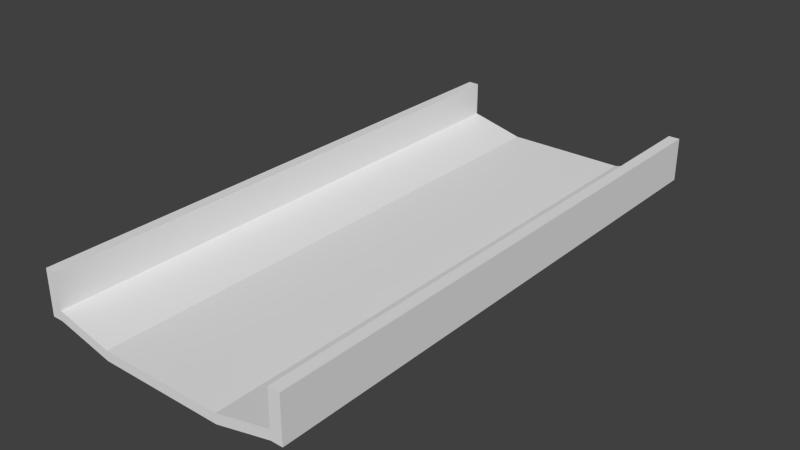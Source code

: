 # Source: Tracker.blend  (saved by Blender 2.73.0; exported with 4.5.12 LTS)
import bpy
from mathutils import Matrix  # noqa: F401  (used for matrix-valued properties, if any)

bpy.ops.wm.read_factory_settings(use_empty=True)
scene = bpy.context.scene
scene.name = 'Scene'

# ---- collections
col_collection_1 = bpy.data.collections.new('Collection 1'); scene.collection.children.link(col_collection_1)

# ---- world
world_world = bpy.data.worlds.new('World'); scene.world = world_world
world_world.color = (0.05088, 0.05088, 0.05088)
world_world.use_sun_shadow = False
world_world.sun_shadow_jitter_overblur = 0.0
world_world.cycles.sampling_method = 'MANUAL'
world_world.cycles.sample_map_resolution = 256

# ---- meshes
me_cube_001 = bpy.data.meshes.new('Cube.001')
me_cube_001.from_pydata([(-1.0, -4.485, -0.2988), (-1.0, -4.485, -0.1424), (-1.0, 4.485, -0.2988), (-1.0, 4.485, -0.1424), (1.0, -4.485, -0.2988), (1.0, -4.485, -0.1424), (1.0, 4.485, -0.2988), (1.0, 4.485, -0.1424), (-1.905, -4.485, -0.0782), (-1.905, -4.485, 0.07817), (-1.905, 4.485, 0.07817), (-1.905, 4.485, -0.0782), (1.905, 4.485, 0.07817), (1.905, 4.485, -0.0782), (1.905, -4.485, 0.07817), (1.905, -4.485, -0.0782), (-2.089, -4.485, -0.0782), (-2.089, 4.485, -0.0782), (2.089, 4.485, -0.0782), (2.089, -4.485, -0.0782), (-1.905, -4.485, 0.6423), (-1.905, 4.485, 0.6423), (1.905, 4.485, 0.6423), (1.905, -4.485, 0.6423), (-2.089, -4.485, 0.6423), (-2.089, 4.485, 0.6423), (2.089, 4.485, 0.6423), (2.089, -4.485, 0.6423)], [], [(16, 24, 25, 17), (4, 6, 13, 15), (0, 2, 6, 4), (5, 7, 3, 1), (15, 13, 18, 19), (7, 5, 14, 12), (2, 0, 8, 11), (1, 3, 10, 9), (12, 22, 26, 18, 13, 6, 2, 11, 17, 25, 21, 10, 3, 7), (11, 8, 16, 17), (9, 20, 24, 16, 8, 0, 4, 15, 19, 27, 23, 14, 5, 1), (22, 23, 27, 26), (20, 21, 25, 24), (12, 14, 23, 22), (9, 10, 21, 20), (18, 26, 27, 19)])
_uv = me_cube_001.uv_layers.new(name='UVMap')
_uv.uv.foreach_set('vector', [0.7838, 0.2414, 0.7854, 0.3448, 0.2177, 0.3448, 0.2161, 0.2414, 0.9942, 0.007977, 0.01589, 0.007977, 0.01589, 0.08051, 0.9942, 0.08051, 1.005, -0.9771, 1.005, 1.805, 0.004922, 1.805, 0.004922, -0.9771, 0.1079, 1.003, 0.1079, 0.002265, 0.3408, 0.002265, 0.3408, 1.003, 1.0, 0.1425, 1.0, 0.285, 0.9853, 0.285, 0.9853, 0.1425, 0.1079, 0.002265, 0.1079, 1.003, 0.002549, 1.003, 0.002549, 0.002265, 0.9983, 0.0008671, 0.003743, 0.0008671, 0.003743, 0.0788, 0.9983, 0.0788, 0.3408, 1.003, 0.3408, 0.002265, 0.4462, 0.002265, 0.4462, 1.003, 0.7495, 0.9213, 0.7495, 0.9606, 0.748, 0.9606, 0.748, 0.9104, 0.7495, 0.9104, 0.7566, 0.8951, 0.7723, 0.8951, 0.7794, 0.9104, 0.7808, 0.9104, 0.7808, 0.9606, 0.7794, 0.9606, 0.7794, 0.9213, 0.7723, 0.906, 0.7566, 0.906, 1.0, 0.0, 1.0, 0.1425, 0.9853, 0.1425, 0.9853, 1.699e-08, 0.7466, 0.9344, 0.7466, 0.8951, 0.748, 0.8951, 0.748, 0.9453, 0.7466, 0.9453, 0.7395, 0.9606, 0.7238, 0.9606, 0.7167, 0.9453, 0.7153, 0.9453, 0.7153, 0.8951, 0.7167, 0.8951, 0.7167, 0.9344, 0.7238, 0.9497, 0.7395, 0.9497, 0.6714, 0.01914, 0.6714, 0.955, 0.6273, 0.955, 0.6273, 0.01914, 0.6652, 0.9985, 0.6671, 0.01622, 0.7073, 0.01622, 0.7053, 0.9928, 0.9905, 0.9963, -0.0006596, 0.9963, -0.0006599, 0.9093, 0.9905, 0.9093, 0.996, 0.9999, 0.0008729, 0.9998, 0.001951, 0.909, 0.996, 0.909, 0.7837, 0.2416, 0.7837, 0.3479, 0.219, 0.3479, 0.219, 0.2416])
me_cube_001.use_remesh_preserve_volume = False
me_cube_001.use_remesh_preserve_attributes = False
me_cube_001.use_mirror_vertex_groups = False
me_cube_001.update()

# ---- objects
ob_cube = bpy.data.objects.new('Cube', me_cube_001)

# ---- transforms, parenting, visibility, modifiers, constraints
ob_cube.location = (0.0, 0.0, 0.0)
ob_cube.lineart.crease_threshold = 0.0

# ---- collection membership
col_collection_1.objects.link(ob_cube)

# ---- scene / render settings (as saved in the file)
scene.frame_start = 1; scene.frame_end = 250; scene.frame_set(0)
scene.render.engine = 'BLENDER_EEVEE_NEXT'
scene.render.resolution_percentage = 50
scene.render.dither_intensity = 0.0
scene.cycles.use_denoising = False
scene.cycles.samples = 10
scene.cycles.sampling_pattern = 'TABULATED_SOBOL'
scene.cycles.light_sampling_threshold = 0.0
scene.cycles.use_adaptive_sampling = False
scene.cycles.use_light_tree = False
scene.cycles.blur_glossy = 0.0
scene.cycles.pixel_filter_type = 'GAUSSIAN'
scene.cycles.sample_clamp_indirect = 0.0
scene.view_settings.view_transform = 'Standard'
bpy.context.view_layer.update()

# ---- added for rendering (the .blend has no active camera and no usable light): camera, sun
cam_auto = bpy.data.cameras.new('AutoCamera')
cam_auto.lens = 50.0
cam_auto.sensor_width = 36.0
cam_auto.clip_end = 1000.0
ob_auto_camera = bpy.data.objects.new('AutoCamera', cam_auto)
scene.collection.objects.link(ob_auto_camera)
ob_auto_camera.location = (9.19677, -11.0361, 7.52917)
ob_auto_camera.rotation_euler = (1.09748, -7.21219e-08, 0.694738)
scene.camera = ob_auto_camera
light_auto_sun = bpy.data.lights.new('AutoSun', 'SUN')
light_auto_sun.energy = 3.0
light_auto_sun.angle = 0.0523599
ob_auto_sun = bpy.data.objects.new('AutoSun', light_auto_sun)
scene.collection.objects.link(ob_auto_sun)
ob_auto_sun.rotation_euler = (0.872665, 0.174533, 0.523599)
bpy.context.view_layer.update()
